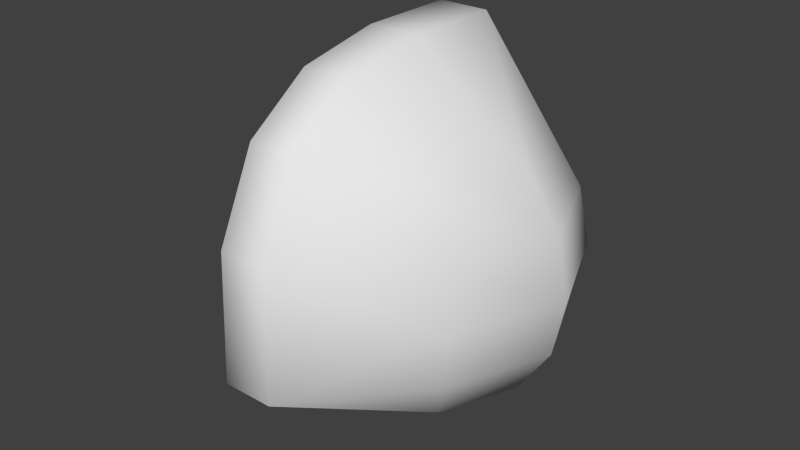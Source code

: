 # Source: g_frag_collider.blend  (saved by Blender 2.76.0; exported with 4.5.12 LTS)
import bpy
from mathutils import Matrix  # noqa: F401  (used for matrix-valued properties, if any)

bpy.ops.wm.read_factory_settings(use_empty=True)
scene = bpy.context.scene
scene.name = 'Scene'

# ---- collections
col_collection_1 = bpy.data.collections.new('Collection 1'); scene.collection.children.link(col_collection_1)

# ---- world
world_world = bpy.data.worlds.new('World'); scene.world = world_world
world_world.color = (0.05088, 0.05088, 0.05088)
world_world.use_sun_shadow = False
world_world.sun_shadow_jitter_overblur = 0.0
world_world.cycles.sampling_method = 'NONE'
world_world.cycles.sample_map_resolution = 256

# ---- meshes
me_sphere = bpy.data.meshes.new('Sphere')
me_sphere.from_pydata([(-0.07288, 0.0, 0.0734), (-0.09522, 0.0, 0.03996), (-0.1031, 0.0, 0.0005211), (-0.09522, 0.0, -0.03892), (-0.07288, 0.0, -0.07236), (-0.03944, 0.0, -0.0947), (-0.06733, 0.06733, 0.03996), (-0.07288, 0.07288, 0.0005211), (-0.06733, 0.06733, -0.03892), (-0.05153, 0.05153, -0.07236), (-0.02789, 0.02789, -0.0947), (-1.684e-08, 0.09522, 0.03996), (-1.377e-08, 0.1031, 0.0005211), (-1.684e-08, 0.09522, -0.03892), (-1.684e-08, 0.07288, -0.07236), (-1.531e-08, 0.03944, -0.0947), (0.06733, 0.06733, 0.03996), (0.07288, 0.07288, 0.0005211), (0.06733, 0.06733, -0.03892), (0.05153, 0.05153, -0.07236), (0.02789, 0.02789, -0.0947), (0.07288, 1.282e-09, 0.0734), (0.09522, 4.354e-09, 0.03996), (0.1031, 1.282e-09, 0.0005211), (0.09522, 4.354e-09, -0.03892), (0.07288, 1.282e-09, -0.07236), (0.03944, 1.282e-09, -0.0947), (-1.556e-08, 0.0, -0.09519), (0.06733, -0.06733, 0.03996), (0.07288, -0.07288, 0.0005211), (0.06733, -0.06733, -0.03892), (0.05153, -0.05153, -0.07236), (0.02789, -0.02789, -0.0947), (-1.684e-08, -0.03944, -0.0947), (-0.06733, -0.06733, 0.03996), (-0.07288, -0.07288, 0.0005211), (-0.06733, -0.06733, -0.03892), (-0.05153, -0.05153, -0.07236), (-0.02789, -0.02789, -0.0947), (-0.01652, -0.0319, 0.1499), (-0.01652, 0.0319, 0.1499), (0.01652, 0.0319, 0.1499), (0.01652, -0.0319, 0.1499), (-0.01652, -0.08543, 0.1393), (0.01652, -0.08543, 0.1393), (-0.01652, -0.1268, 0.11), (0.01652, -0.1268, 0.11), (-0.01652, -0.1521, 0.05635), (0.01652, -0.1521, 0.05635), (-0.01652, -0.1558, -0.02548), (0.01652, -0.1558, -0.02548)], [], [(4, 9, 10), (3, 8, 9), (2, 7, 8), (2, 1, 6), (9, 14, 15), (6, 11, 12), (15, 14, 19), (13, 18, 19), (20, 19, 25), (18, 17, 23), (16, 22, 23), (25, 31, 32), (23, 29, 30), (23, 22, 28), (27, 5, 10), (27, 10, 15), (27, 15, 20), (27, 20, 26), (27, 26, 32), (27, 32, 33), (27, 33, 38), (27, 38, 5), (36, 35, 2), (39, 43, 44), (43, 45, 46), (45, 47, 48), (47, 49, 50), (5, 4, 10), (4, 3, 9), (3, 2, 8), (7, 2, 6), (10, 9, 15), (7, 6, 12), (20, 15, 19), (14, 13, 19), (26, 20, 25), (24, 18, 23), (17, 16, 23), (26, 25, 32), (24, 23, 30), (29, 23, 28), (3, 36, 2), (42, 39, 44), (44, 43, 46), (46, 45, 48), (48, 47, 50), (41, 40, 39), (34, 1, 2), (16, 11, 41), (18, 24, 25), (18, 13, 17), (7, 12, 13), (34, 45, 1), (33, 32, 50), (45, 43, 1), (8, 7, 13), (43, 0, 1), (43, 39, 0), (34, 47, 45), (35, 49, 47), (50, 30, 29), (8, 13, 14), (50, 31, 30), (21, 22, 41), (37, 36, 4), (22, 16, 41), (36, 3, 4), (42, 41, 39), (50, 29, 48), (35, 34, 2), (11, 16, 17), (29, 28, 48), (42, 21, 41), (9, 8, 14), (42, 44, 21), (44, 22, 21), (44, 46, 22), (46, 28, 22), (38, 37, 5), (13, 12, 17), (37, 4, 5), (31, 25, 30), (49, 33, 50), (11, 40, 41), (32, 31, 50), (6, 40, 11), (19, 18, 25), (6, 1, 40), (1, 0, 40), (0, 39, 40), (48, 28, 46), (34, 35, 47), (25, 24, 30), (12, 11, 17), (37, 49, 36), (49, 35, 36), (37, 38, 49), (38, 33, 49)])
me_sphere.polygons.foreach_set('use_smooth', [True] * 98)
_uv = me_sphere.uv_layers.new(name='UVMap')
_uv.uv.foreach_set('vector', [0.4812, 0.1889, 0.6519, 0.1889, 0.5736, 0.1229, 0.4812, 0.3025, 0.7043, 0.3025, 0.6519, 0.1889, 0.4812, 0.4365, 0.7226, 0.4365, 0.7043, 0.3025, 0.4812, 0.4365, 0.4812, 0.5704, 0.7043, 0.5704, 0.6519, 0.1889, 0.7226, 0.1889, 0.6119, 0.1229, 0.7043, 0.5704, 0.7966, 0.5704, 0.8226, 0.4365, 0.6119, 0.1229, 0.7226, 0.1889, 0.6519, 0.1889, 0.7966, 0.3025, 0.7043, 0.3025, 0.6519, 0.1889, 0.5736, 0.1229, 0.6519, 0.1889, 0.4812, 0.1889, 0.7043, 0.3025, 0.7226, 0.4365, 0.4812, 0.4365, 0.7043, 0.5704, 0.4812, 0.5704, 0.4812, 0.4365, 0.4812, 0.1889, 0.3106, 0.1889, 0.3889, 0.1229, 0.4812, 0.4365, 0.2398, 0.4365, 0.2582, 0.3025, 0.4812, 0.4365, 0.4812, 0.5704, 0.2582, 0.5704, 0.4812, 0.00272, 0.4812, 0.1229, 0.5736, 0.1229, 0.4812, 0.00272, 0.5736, 0.1229, 0.6119, 0.1229, 0.4812, 0.00272, 0.6119, 0.1229, 0.5736, 0.1229, 0.4812, 0.00272, 0.5736, 0.1229, 0.4812, 0.1229, 0.4812, 0.00272, 0.4812, 0.1229, 0.3889, 0.1229, 0.4812, 0.00272, 0.3889, 0.1229, 0.3506, 0.1229, 0.4812, 0.00272, 0.3506, 0.1229, 0.3889, 0.1229, 0.4812, 0.00272, 0.3889, 0.1229, 0.4812, 0.1229, 0.2582, 0.3025, 0.2398, 0.4365, 0.4812, 0.4365, 0.7804, 0.997, 0.5867, 0.997, 0.5867, 0.9135, 0.5867, 0.997, 0.3657, 0.997, 0.3657, 0.9135, 0.3657, 0.997, 0.2509, 0.997, 0.2509, 0.9135, 0.2509, 0.997, 0.02956, 0.997, 0.02956, 0.9135, 0.4812, 0.1229, 0.4812, 0.1889, 0.5736, 0.1229, 0.4812, 0.1889, 0.4812, 0.3025, 0.6519, 0.1889, 0.4812, 0.3025, 0.4812, 0.4365, 0.7043, 0.3025, 0.7226, 0.4365, 0.4812, 0.4365, 0.7043, 0.5704, 0.5736, 0.1229, 0.6519, 0.1889, 0.6119, 0.1229, 0.7226, 0.4365, 0.7043, 0.5704, 0.8226, 0.4365, 0.5736, 0.1229, 0.6119, 0.1229, 0.6519, 0.1889, 0.7226, 0.1889, 0.7966, 0.3025, 0.6519, 0.1889, 0.4812, 0.1229, 0.5736, 0.1229, 0.4812, 0.1889, 0.4812, 0.3025, 0.7043, 0.3025, 0.4812, 0.4365, 0.7226, 0.4365, 0.7043, 0.5704, 0.4812, 0.4365, 0.4812, 0.1229, 0.4812, 0.1889, 0.3889, 0.1229, 0.4812, 0.3025, 0.4812, 0.4365, 0.2582, 0.3025, 0.2398, 0.4365, 0.4812, 0.4365, 0.2582, 0.5704, 0.4812, 0.3025, 0.2582, 0.3025, 0.4812, 0.4365, 0.7804, 0.9135, 0.7804, 0.997, 0.5867, 0.9135, 0.5867, 0.9135, 0.5867, 0.997, 0.3657, 0.9135, 0.3657, 0.9135, 0.3657, 0.997, 0.2509, 0.9135, 0.2509, 0.9135, 0.2509, 0.997, 0.02956, 0.9135, 0.8429, 0.9135, 0.8429, 0.997, 0.7804, 0.997, 0.2582, 0.5704, 0.4812, 0.5704, 0.4812, 0.4365, 0.7043, 0.5704, 0.7966, 0.5704, 0.0, 0.0, 0.7043, 0.3025, 0.4812, 0.3025, 0.4812, 0.1889, 0.7043, 0.3025, 0.7966, 0.3025, 0.7226, 0.4365, 0.7226, 0.4365, 0.8226, 0.4365, 0.7966, 0.3025, 0.2582, 0.5704, 0.0, 0.0, 0.4812, 0.5704, 0.3506, 0.1229, 0.3889, 0.1229, 0.0, 0.0, 0.3657, 0.997, 0.5867, 0.997, 0.4812, 0.5704, 0.7043, 0.3025, 0.7226, 0.4365, 0.7966, 0.3025, 0.5867, 0.997, 0.4812, 0.684, 0.4812, 0.5704, 0.5867, 0.997, 0.7804, 0.997, 0.4812, 0.684, 0.2582, 0.5704, 0.2509, 0.997, 0.3657, 0.997, 0.2398, 0.4365, 0.02956, 0.997, 0.2509, 0.997, 0.02272, 0.4306, 0.2582, 0.3025, 0.2398, 0.4365, 0.7043, 0.3025, 0.7966, 0.3025, 0.7226, 0.1889, 0.02272, 0.4306, 0.3106, 0.1889, 0.2582, 0.3025, 0.4812, 0.684, 0.4812, 0.5704, 0.0, 0.0, 0.3106, 0.1889, 0.2582, 0.3025, 0.4812, 0.1889, 0.4812, 0.5704, 0.7043, 0.5704, 0.0, 0.0, 0.2582, 0.3025, 0.4812, 0.3025, 0.4812, 0.1889, 0.7804, 0.9135, 0.8429, 0.9135, 0.7804, 0.997, 0.02272, 0.4306, 0.0, 0.0, 0.02121, 0.7229, 0.2398, 0.4365, 0.2582, 0.5704, 0.4812, 0.4365, 0.7966, 0.5704, 0.7043, 0.5704, 0.7226, 0.4365, 0.0, 0.0, 0.2582, 0.5704, 0.02121, 0.7229, 0.7804, 0.9135, 0.4812, 0.684, 0.0, 0.0, 0.6519, 0.1889, 0.7043, 0.3025, 0.7226, 0.1889, 0.3744, 0.9001, 0.2091, 0.8934, 0.4812, 0.684, 0.2091, 0.8934, 0.4812, 0.5704, 0.4812, 0.684, 0.2091, 0.8934, 0.08216, 0.8369, 0.4812, 0.5704, 0.08216, 0.8369, 0.2582, 0.5704, 0.4812, 0.5704, 0.3889, 0.1229, 0.3106, 0.1889, 0.4812, 0.1229, 0.7966, 0.3025, 0.8226, 0.4365, 0.7226, 0.4365, 0.3106, 0.1889, 0.4812, 0.1889, 0.4812, 0.1229, 0.3106, 0.1889, 0.4812, 0.1889, 0.2582, 0.3025, 0.02956, 0.997, 0.3506, 0.1229, 0.0, 0.0, 0.7966, 0.5704, 0.8429, 0.997, 0.0, 0.0, 0.3889, 0.1229, 0.3106, 0.1889, 0.02272, 0.4306, 0.7043, 0.5704, 0.8429, 0.997, 0.7966, 0.5704, 0.6519, 0.1889, 0.7043, 0.3025, 0.4812, 0.1889, 0.7043, 0.5704, 0.4812, 0.5704, 0.8429, 0.997, 0.4812, 0.5704, 0.4812, 0.684, 0.8429, 0.997, 0.4812, 0.684, 0.7804, 0.997, 0.8429, 0.997, 0.02121, 0.7229, 0.2582, 0.5704, 0.08216, 0.8369, 0.2582, 0.5704, 0.2398, 0.4365, 0.2509, 0.997, 0.4812, 0.1889, 0.4812, 0.3025, 0.2582, 0.3025, 0.8226, 0.4365, 0.7966, 0.5704, 0.7226, 0.4365, 0.3106, 0.1889, 0.0, 0.0, 0.2582, 0.3025, 0.02956, 0.997, 0.2398, 0.4365, 0.2582, 0.3025, 0.3106, 0.1889, 0.3889, 0.1229, 0.0, 0.0, 0.3889, 0.1229, 0.3506, 0.1229, 0.02956, 0.997])
me_sphere.use_remesh_preserve_volume = False
me_sphere.use_remesh_preserve_attributes = False
me_sphere.use_mirror_vertex_groups = False
me_sphere.update()

# ---- objects
ob_fraggrenade = bpy.data.objects.new('fraggrenade', me_sphere)

# ---- transforms, parenting, visibility, modifiers, constraints
ob_fraggrenade.location = (0.0, 0.0, 0.0)
ob_fraggrenade.lineart.crease_threshold = 0.0

# ---- collection membership
col_collection_1.objects.link(ob_fraggrenade)

# ---- scene / render settings (as saved in the file)
scene.frame_start = 1; scene.frame_end = 2; scene.frame_set(1)
scene.render.engine = 'BLENDER_EEVEE_NEXT'
scene.render.resolution_percentage = 50
scene.render.dither_intensity = 0.0
scene.cycles.use_denoising = False
scene.cycles.samples = 10
scene.cycles.sampling_pattern = 'TABULATED_SOBOL'
scene.cycles.light_sampling_threshold = 0.0
scene.cycles.use_adaptive_sampling = False
scene.cycles.use_light_tree = False
scene.cycles.blur_glossy = 0.0
scene.cycles.volume_bounces = 1
scene.cycles.pixel_filter_type = 'GAUSSIAN'
scene.cycles.sample_clamp_indirect = 0.0
scene.view_settings.view_transform = 'Standard'
bpy.context.view_layer.update()

# ---- added for rendering (the .blend has no active camera and no usable light): camera, sun
cam_auto = bpy.data.cameras.new('AutoCamera')
cam_auto.lens = 50.0
cam_auto.sensor_width = 36.0
cam_auto.clip_end = 1000.0
ob_auto_camera = bpy.data.objects.new('AutoCamera', cam_auto)
scene.collection.objects.link(ob_auto_camera)
ob_auto_camera.location = (0.380966, -0.483514, 0.33211)
ob_auto_camera.rotation_euler = (1.09748, -7.21219e-08, 0.694738)
scene.camera = ob_auto_camera
light_auto_sun = bpy.data.lights.new('AutoSun', 'SUN')
light_auto_sun.energy = 3.0
light_auto_sun.angle = 0.0523599
ob_auto_sun = bpy.data.objects.new('AutoSun', light_auto_sun)
scene.collection.objects.link(ob_auto_sun)
ob_auto_sun.rotation_euler = (0.872665, 0.174533, 0.523599)
bpy.context.view_layer.update()
